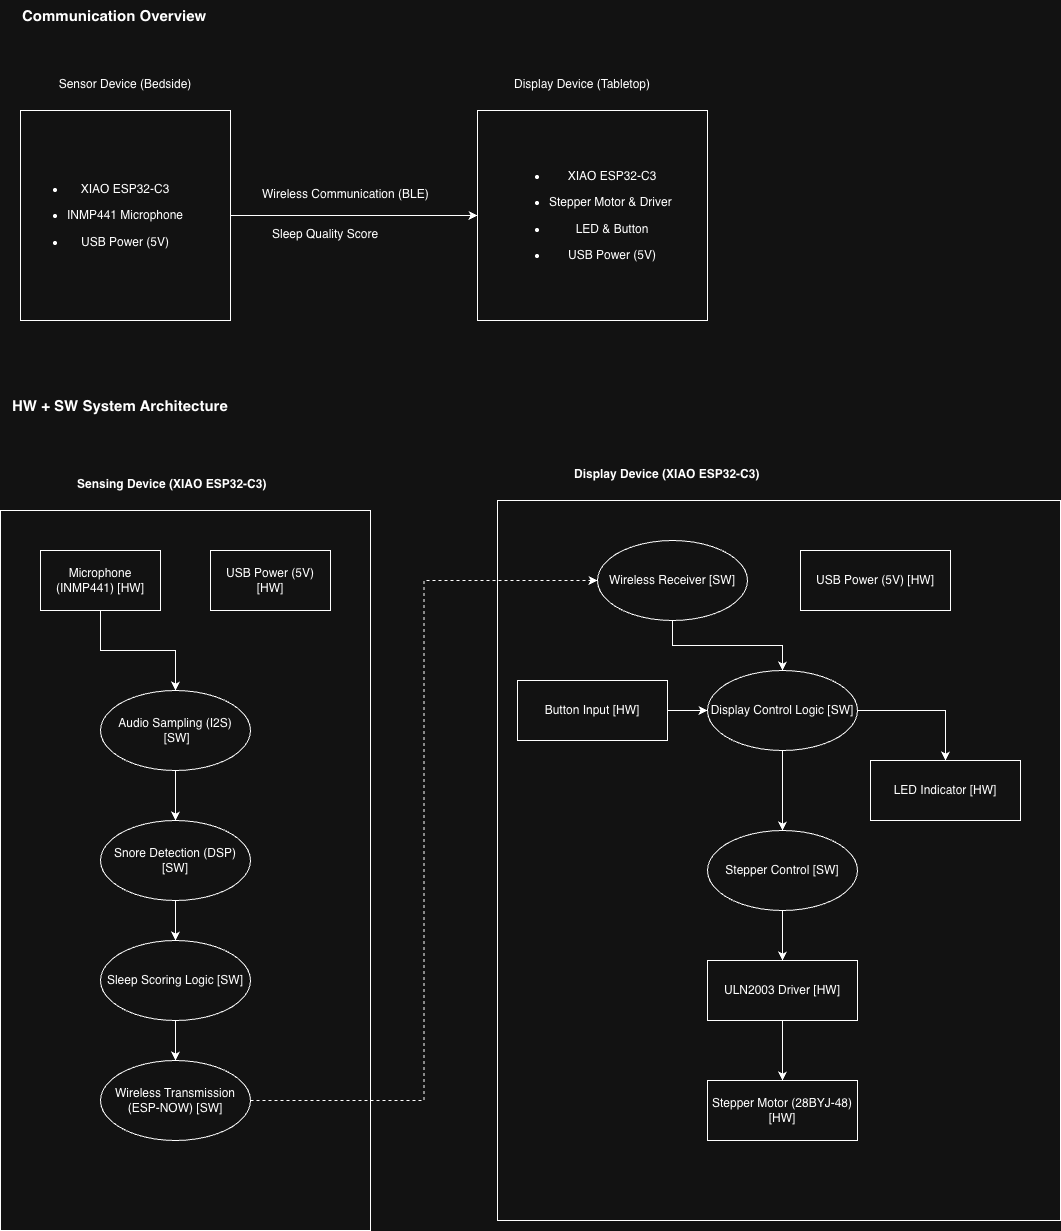

The diagram above was exported from draw.io. Its source (the exported page's mxGraphModel, read from the mxfile embedded in the PNG):
<mxGraphModel dx="814" dy="451" grid="1" gridSize="10" guides="1" tooltips="1" connect="1" arrows="1" fold="1" page="1" pageScale="1" pageWidth="827" pageHeight="1169" math="0" shadow="0">
  <root>
    <mxCell id="0" />
    <mxCell id="1" parent="0" />
    <mxCell id="kzTnmBlhH9afWF6a70gZ-6" edge="1" parent="1" source="kzTnmBlhH9afWF6a70gZ-1" style="edgeStyle=orthogonalEdgeStyle;rounded=0;orthogonalLoop=1;jettySize=auto;html=1;entryX=0;entryY=0.5;entryDx=0;entryDy=0;" target="kzTnmBlhH9afWF6a70gZ-5">
      <mxGeometry relative="1" as="geometry" />
    </mxCell>
    <mxCell id="kzTnmBlhH9afWF6a70gZ-1" parent="1" style="rounded=0;whiteSpace=wrap;html=1;" value="&lt;li&gt;&lt;p data-path-to-node=&quot;6,0,1,0,1,0,0&quot;&gt;&lt;code data-path-to-node=&quot;6,0,1,0,1,0,0&quot; data-index-in-node=&quot;0&quot;&gt;&lt;font face=&quot;Helvetica&quot;&gt;XIAO ESP32-C3&lt;/font&gt;&lt;/code&gt;&lt;/p&gt;&lt;/li&gt;&lt;li&gt;&lt;p data-path-to-node=&quot;6,0,1,0,1,1,0&quot;&gt;&lt;code data-path-to-node=&quot;6,0,1,0,1,1,0&quot; data-index-in-node=&quot;0&quot;&gt;&lt;font face=&quot;Helvetica&quot;&gt;INMP441 Microphone&lt;/font&gt;&lt;/code&gt;&lt;/p&gt;&lt;/li&gt;&lt;li&gt;&lt;p data-path-to-node=&quot;6,0,1,0,1,2,0&quot;&gt;&lt;code data-path-to-node=&quot;6,0,1,0,1,2,0&quot; data-index-in-node=&quot;0&quot;&gt;&lt;font face=&quot;Helvetica&quot;&gt;USB Power (5V)&lt;/font&gt;&lt;/code&gt;&lt;/p&gt;&lt;/li&gt;" vertex="1">
      <mxGeometry height="210" width="210" x="140" y="150" as="geometry" />
    </mxCell>
    <mxCell id="kzTnmBlhH9afWF6a70gZ-2" parent="1" style="text;whiteSpace=wrap;html=1;align=center;" value="Sensor Device (Bedside)" vertex="1">
      <mxGeometry height="40" width="170" x="160" y="110" as="geometry" />
    </mxCell>
    <mxCell id="kzTnmBlhH9afWF6a70gZ-4" parent="1" style="text;whiteSpace=wrap;html=1;align=center;" value="Display Device (Tabletop)" vertex="1">
      <mxGeometry height="40" width="170" x="617" y="110" as="geometry" />
    </mxCell>
    <mxCell id="kzTnmBlhH9afWF6a70gZ-5" parent="1" style="rounded=0;whiteSpace=wrap;html=1;align=center;" value="&lt;ul&gt;&lt;li&gt;&lt;p data-path-to-node=&quot;6,0,1,0,1,0,0&quot;&gt;XIAO ESP32-C3&lt;/p&gt;&lt;/li&gt;&lt;li&gt;&lt;p data-path-to-node=&quot;6,0,1,0,1,0,0&quot;&gt;&lt;span style=&quot;background-color: transparent; color: light-dark(rgb(0, 0, 0), rgb(255, 255, 255));&quot;&gt;Stepper Motor &amp;amp; Driver&amp;nbsp;&lt;/span&gt;&lt;/p&gt;&lt;/li&gt;&lt;li&gt;&lt;p data-path-to-node=&quot;6,0,1,0,1,0,0&quot;&gt;&lt;span style=&quot;background-color: transparent; color: light-dark(rgb(0, 0, 0), rgb(255, 255, 255));&quot;&gt;LED &amp;amp; Button&lt;/span&gt;&lt;/p&gt;&lt;/li&gt;&lt;li&gt;&lt;p data-path-to-node=&quot;6,0,1,0,1,0,0&quot;&gt;&lt;span style=&quot;background-color: transparent; color: light-dark(rgb(0, 0, 0), rgb(255, 255, 255));&quot;&gt;USB Power (5V)&lt;/span&gt;&lt;/p&gt;&lt;/li&gt;&lt;/ul&gt;" vertex="1">
      <mxGeometry height="210" width="230" x="597" y="150" as="geometry" />
    </mxCell>
    <mxCell id="kzTnmBlhH9afWF6a70gZ-7" parent="1" style="text;whiteSpace=wrap;html=1;" value="Wireless Communication (BLE)" vertex="1">
      <mxGeometry height="40" width="180" x="380" y="220" as="geometry" />
    </mxCell>
    <mxCell id="kzTnmBlhH9afWF6a70gZ-8" parent="1" style="text;whiteSpace=wrap;html=1;" value="Sleep Quality Score" vertex="1">
      <mxGeometry height="40" width="180" x="390" y="260" as="geometry" />
    </mxCell>
    <mxCell id="kzTnmBlhH9afWF6a70gZ-9" parent="1" style="text;whiteSpace=wrap;html=1;fillColor=none;labelBackgroundColor=none;fontStyle=1" value="&lt;font style=&quot;font-size: 15px;&quot;&gt;Communication Overview&lt;/font&gt;" vertex="1">
      <mxGeometry height="40" width="210" x="140" y="40" as="geometry" />
    </mxCell>
    <mxCell id="kzTnmBlhH9afWF6a70gZ-10" parent="1" style="text;whiteSpace=wrap;html=1;fillColor=none;labelBackgroundColor=none;" value="&lt;font style=&quot;font-size: 15px;&quot;&gt;&lt;b style=&quot;&quot;&gt;HW + SW System Architecture&lt;/b&gt;&lt;/font&gt;" vertex="1">
      <mxGeometry height="40" width="240" x="130" y="430" as="geometry" />
    </mxCell>
    <mxCell id="kzTnmBlhH9afWF6a70gZ-11" parent="1" style="rounded=0;whiteSpace=wrap;html=1;" value="" vertex="1">
      <mxGeometry height="720" width="370" x="120" y="550" as="geometry" />
    </mxCell>
    <mxCell id="kzTnmBlhH9afWF6a70gZ-12" parent="1" style="text;whiteSpace=wrap;html=1;fontStyle=1" value="Sensing Device (XIAO ESP32-C3)" vertex="1">
      <mxGeometry height="40" width="220" x="195" y="510" as="geometry" />
    </mxCell>
    <mxCell id="kzTnmBlhH9afWF6a70gZ-16" edge="1" parent="1" source="kzTnmBlhH9afWF6a70gZ-13" style="edgeStyle=orthogonalEdgeStyle;rounded=0;orthogonalLoop=1;jettySize=auto;html=1;" target="kzTnmBlhH9afWF6a70gZ-15">
      <mxGeometry relative="1" as="geometry" />
    </mxCell>
    <mxCell id="kzTnmBlhH9afWF6a70gZ-13" parent="1" style="rounded=0;whiteSpace=wrap;html=1;" value="Microphone (INMP441) [HW]" vertex="1">
      <mxGeometry height="60" width="120" x="160" y="590" as="geometry" />
    </mxCell>
    <mxCell id="kzTnmBlhH9afWF6a70gZ-14" parent="1" style="rounded=0;whiteSpace=wrap;html=1;" value="USB Power (5V) [HW]" vertex="1">
      <mxGeometry height="60" width="120" x="330" y="590" as="geometry" />
    </mxCell>
    <mxCell id="kzTnmBlhH9afWF6a70gZ-18" edge="1" parent="1" source="kzTnmBlhH9afWF6a70gZ-15" style="edgeStyle=orthogonalEdgeStyle;rounded=0;orthogonalLoop=1;jettySize=auto;html=1;entryX=0.5;entryY=0;entryDx=0;entryDy=0;" target="kzTnmBlhH9afWF6a70gZ-17">
      <mxGeometry relative="1" as="geometry" />
    </mxCell>
    <mxCell id="kzTnmBlhH9afWF6a70gZ-15" parent="1" style="ellipse;whiteSpace=wrap;html=1;" value="Audio Sampling (I2S)&lt;div&gt;&amp;nbsp;[SW]&lt;/div&gt;" vertex="1">
      <mxGeometry height="80" width="150" x="220" y="730" as="geometry" />
    </mxCell>
    <mxCell id="kzTnmBlhH9afWF6a70gZ-20" edge="1" parent="1" source="kzTnmBlhH9afWF6a70gZ-17" style="edgeStyle=orthogonalEdgeStyle;rounded=0;orthogonalLoop=1;jettySize=auto;html=1;" target="kzTnmBlhH9afWF6a70gZ-19">
      <mxGeometry relative="1" as="geometry" />
    </mxCell>
    <mxCell id="kzTnmBlhH9afWF6a70gZ-17" parent="1" style="ellipse;whiteSpace=wrap;html=1;" value="Snore Detection (DSP) [SW]" vertex="1">
      <mxGeometry height="80" width="150" x="220" y="860" as="geometry" />
    </mxCell>
    <mxCell id="kzTnmBlhH9afWF6a70gZ-22" edge="1" parent="1" source="kzTnmBlhH9afWF6a70gZ-19" style="edgeStyle=orthogonalEdgeStyle;rounded=0;orthogonalLoop=1;jettySize=auto;html=1;entryX=0.5;entryY=0;entryDx=0;entryDy=0;" target="kzTnmBlhH9afWF6a70gZ-21">
      <mxGeometry relative="1" as="geometry" />
    </mxCell>
    <mxCell id="kzTnmBlhH9afWF6a70gZ-19" parent="1" style="ellipse;whiteSpace=wrap;html=1;" value="Sleep Scoring Logic [SW]" vertex="1">
      <mxGeometry height="80" width="150" x="220" y="980" as="geometry" />
    </mxCell>
    <mxCell id="kzTnmBlhH9afWF6a70gZ-21" parent="1" style="ellipse;whiteSpace=wrap;html=1;" value="Wireless Transmission (ESP-NOW) [SW]" vertex="1">
      <mxGeometry height="80" width="150" x="220" y="1100" as="geometry" />
    </mxCell>
    <mxCell id="kzTnmBlhH9afWF6a70gZ-23" parent="1" style="rounded=0;whiteSpace=wrap;html=1;" value="" vertex="1">
      <mxGeometry height="720" width="563" x="617" y="540" as="geometry" />
    </mxCell>
    <mxCell id="kzTnmBlhH9afWF6a70gZ-24" parent="1" style="text;whiteSpace=wrap;html=1;fontStyle=1" value="Display Device&amp;nbsp;(XIAO ESP32-C3)" vertex="1">
      <mxGeometry height="40" width="220" x="692" y="500" as="geometry" />
    </mxCell>
    <mxCell id="kzTnmBlhH9afWF6a70gZ-28" edge="1" parent="1" source="kzTnmBlhH9afWF6a70gZ-29" style="edgeStyle=orthogonalEdgeStyle;rounded=0;orthogonalLoop=1;jettySize=auto;html=1;entryX=0.5;entryY=0;entryDx=0;entryDy=0;" target="kzTnmBlhH9afWF6a70gZ-31">
      <mxGeometry relative="1" as="geometry" />
    </mxCell>
    <mxCell id="kzTnmBlhH9afWF6a70gZ-46" edge="1" parent="1" source="kzTnmBlhH9afWF6a70gZ-29" style="edgeStyle=orthogonalEdgeStyle;rounded=0;orthogonalLoop=1;jettySize=auto;html=1;entryX=0.5;entryY=0;entryDx=0;entryDy=0;" target="kzTnmBlhH9afWF6a70gZ-45">
      <mxGeometry relative="1" as="geometry" />
    </mxCell>
    <mxCell id="kzTnmBlhH9afWF6a70gZ-29" parent="1" style="ellipse;whiteSpace=wrap;html=1;" value="Display Control Logic [SW]" vertex="1">
      <mxGeometry height="80" width="150" x="827" y="710" as="geometry" />
    </mxCell>
    <mxCell id="kzTnmBlhH9afWF6a70gZ-51" edge="1" parent="1" source="kzTnmBlhH9afWF6a70gZ-31" style="edgeStyle=orthogonalEdgeStyle;rounded=0;orthogonalLoop=1;jettySize=auto;html=1;entryX=0.5;entryY=0;entryDx=0;entryDy=0;" target="kzTnmBlhH9afWF6a70gZ-40">
      <mxGeometry relative="1" as="geometry" />
    </mxCell>
    <mxCell id="kzTnmBlhH9afWF6a70gZ-31" parent="1" style="ellipse;whiteSpace=wrap;html=1;" value="Stepper Control [SW]" vertex="1">
      <mxGeometry height="80" width="150" x="827" y="870" as="geometry" />
    </mxCell>
    <mxCell id="kzTnmBlhH9afWF6a70gZ-39" edge="1" parent="1" source="kzTnmBlhH9afWF6a70gZ-35" style="edgeStyle=orthogonalEdgeStyle;rounded=0;orthogonalLoop=1;jettySize=auto;html=1;entryX=0.5;entryY=0;entryDx=0;entryDy=0;" target="kzTnmBlhH9afWF6a70gZ-29">
      <mxGeometry relative="1" as="geometry" />
    </mxCell>
    <mxCell id="kzTnmBlhH9afWF6a70gZ-35" parent="1" style="ellipse;whiteSpace=wrap;html=1;" value="Wireless Receiver [SW]" vertex="1">
      <mxGeometry height="80" width="150" x="717" y="580" as="geometry" />
    </mxCell>
    <mxCell id="kzTnmBlhH9afWF6a70gZ-37" edge="1" parent="1" source="kzTnmBlhH9afWF6a70gZ-21" style="edgeStyle=orthogonalEdgeStyle;rounded=0;orthogonalLoop=1;jettySize=auto;html=1;entryX=0;entryY=0.5;entryDx=0;entryDy=0;dashed=1;" target="kzTnmBlhH9afWF6a70gZ-35">
      <mxGeometry relative="1" as="geometry" />
    </mxCell>
    <mxCell id="kzTnmBlhH9afWF6a70gZ-52" edge="1" parent="1" source="kzTnmBlhH9afWF6a70gZ-40" style="edgeStyle=orthogonalEdgeStyle;rounded=0;orthogonalLoop=1;jettySize=auto;html=1;entryX=0.5;entryY=0;entryDx=0;entryDy=0;" target="kzTnmBlhH9afWF6a70gZ-43">
      <mxGeometry relative="1" as="geometry" />
    </mxCell>
    <mxCell id="kzTnmBlhH9afWF6a70gZ-40" parent="1" style="rounded=0;whiteSpace=wrap;html=1;" value="&lt;span data-path-to-node=&quot;14,2,1,3,0&quot; data-index-in-node=&quot;6&quot;&gt;ULN2003 Driver [HW]&lt;/span&gt;" vertex="1">
      <mxGeometry height="60" width="150" x="827" y="1000" as="geometry" />
    </mxCell>
    <mxCell id="kzTnmBlhH9afWF6a70gZ-43" parent="1" style="rounded=0;whiteSpace=wrap;html=1;" value="Stepper Motor (28BYJ-48) [HW]" vertex="1">
      <mxGeometry height="60" width="150" x="827" y="1120" as="geometry" />
    </mxCell>
    <mxCell id="kzTnmBlhH9afWF6a70gZ-45" parent="1" style="rounded=0;whiteSpace=wrap;html=1;" value="LED Indicator [HW]" vertex="1">
      <mxGeometry height="60" width="150" x="990" y="800" as="geometry" />
    </mxCell>
    <mxCell id="kzTnmBlhH9afWF6a70gZ-48" parent="1" style="rounded=0;whiteSpace=wrap;html=1;" value="&lt;span style=&quot;text-align: left;&quot;&gt;USB Power (5V) [HW]&lt;/span&gt;" vertex="1">
      <mxGeometry height="60" width="150" x="920" y="590" as="geometry" />
    </mxCell>
    <mxCell id="kzTnmBlhH9afWF6a70gZ-50" edge="1" parent="1" source="kzTnmBlhH9afWF6a70gZ-49" style="edgeStyle=orthogonalEdgeStyle;rounded=0;orthogonalLoop=1;jettySize=auto;html=1;entryX=0;entryY=0.5;entryDx=0;entryDy=0;" target="kzTnmBlhH9afWF6a70gZ-29">
      <mxGeometry relative="1" as="geometry" />
    </mxCell>
    <mxCell id="kzTnmBlhH9afWF6a70gZ-49" parent="1" style="rounded=0;whiteSpace=wrap;html=1;" value="Button Input [HW]" vertex="1">
      <mxGeometry height="60" width="150" x="637" y="720" as="geometry" />
    </mxCell>
  </root>
</mxGraphModel>